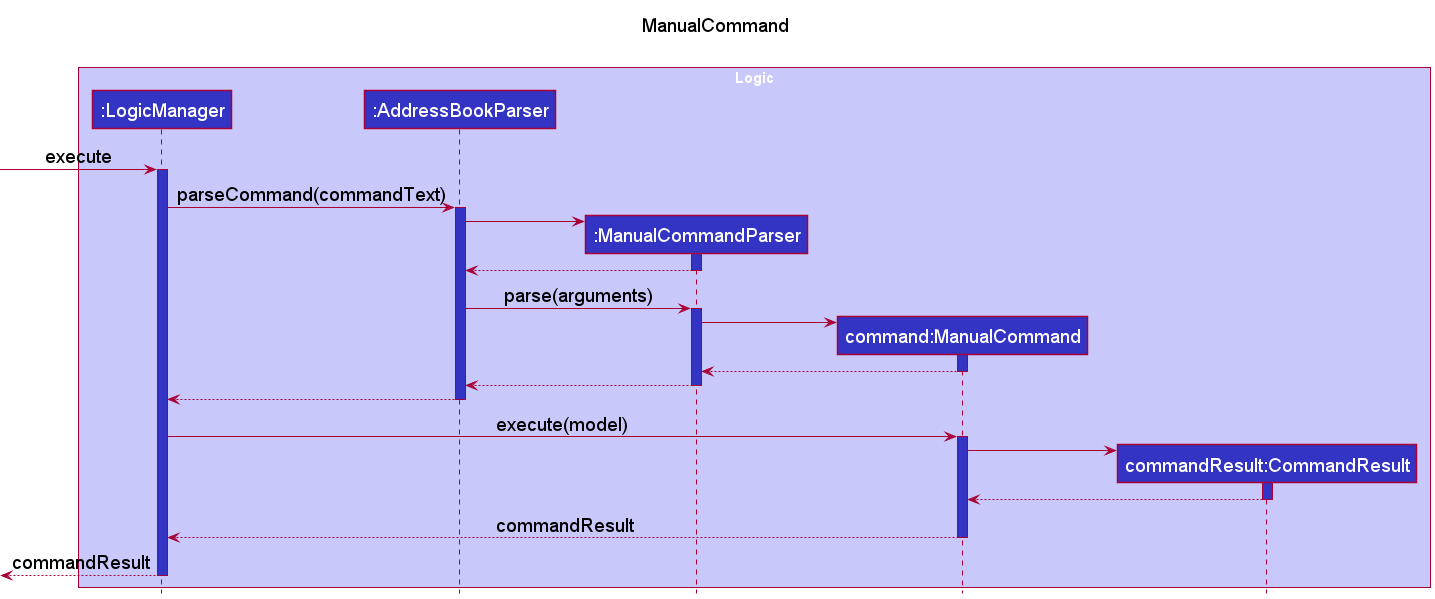

The diagram above was rendered by PlantUML. Its source (embedded in the PNG):
@startuml
!include style.puml

title ManualCommand\n

box "Logic" LOGIC_COLOR_T1
participant ":LogicManager" as LogicManager LOGIC_COLOR
participant ":AddressBookParser" as AddressBookParser LOGIC_COLOR
participant ":ManualCommandParser" as ManualCommandParser LOGIC_COLOR
participant "command:ManualCommand" as ManualCommand LOGIC_COLOR
participant "commandResult:CommandResult" as CommandResult LOGIC_COLOR
end box

[-> LogicManager : execute
activate LogicManager LOGIC_COLOR

LogicManager -> AddressBookParser: parseCommand(commandText)
activate AddressBookParser LOGIC_COLOR

create ManualCommandParser
AddressBookParser -> ManualCommandParser
activate ManualCommandParser LOGIC_COLOR
ManualCommandParser --> AddressBookParser
deactivate ManualCommandParser

AddressBookParser -> ManualCommandParser: parse(arguments)
activate ManualCommandParser LOGIC_COLOR

create ManualCommand
ManualCommandParser -> ManualCommand
activate ManualCommand LOGIC_COLOR
ManualCommand --> ManualCommandParser --
deactivate ManualCommand

ManualCommandParser --> AddressBookParser --
deactivate ManualCommandParser

AddressBookParser --> LogicManager --
deactivate AddressBookParser

LogicManager -> ManualCommand: execute(model)
activate ManualCommand LOGIC_COLOR

create CommandResult
ManualCommand -> CommandResult :
activate CommandResult LOGIC_COLOR
CommandResult --> ManualCommand --:
deactivate CommandResult

ManualCommand --> LogicManager --: commandResult
deactivate ManualCommand

[<--LogicManager --: commandResult
deactivate LogicManager

@enduml